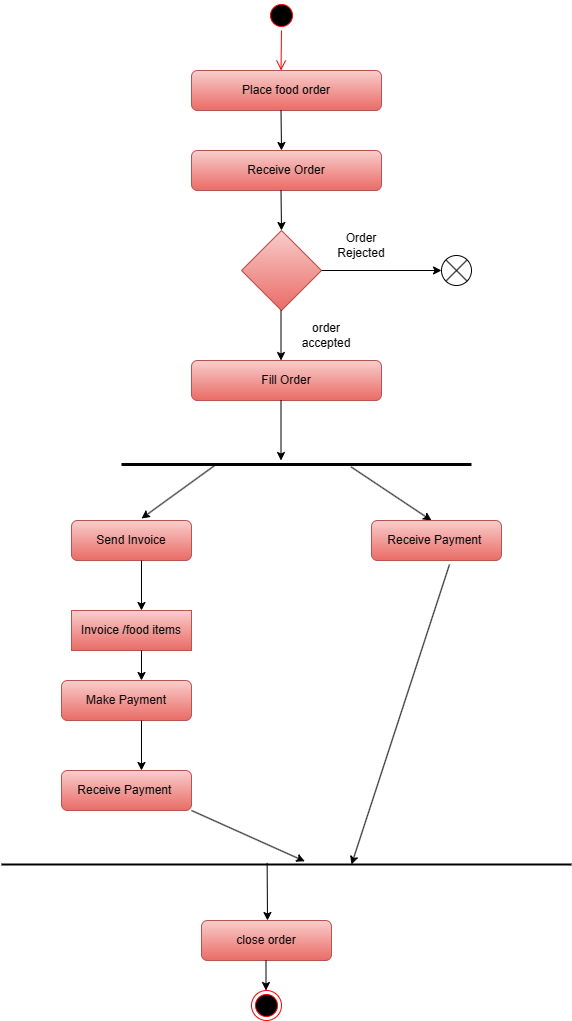

The diagram above was exported from draw.io. Its source (the exported page's mxGraphModel, read from the mxfile embedded in the PNG):
<mxGraphModel dx="1042" dy="569" grid="1" gridSize="10" guides="1" tooltips="1" connect="1" arrows="1" fold="1" page="1" pageScale="1" pageWidth="850" pageHeight="1100" math="0" shadow="0">
  <root>
    <mxCell id="0" />
    <mxCell id="1" parent="0" />
    <mxCell id="y318lAgQKFPnEf1UT_w2-3" value="" style="ellipse;html=1;shape=startState;fillColor=#000000;strokeColor=#ff0000;" vertex="1" parent="1">
      <mxGeometry x="395" y="30" width="30" height="30" as="geometry" />
    </mxCell>
    <mxCell id="y318lAgQKFPnEf1UT_w2-4" value="" style="edgeStyle=orthogonalEdgeStyle;html=1;verticalAlign=bottom;endArrow=open;endSize=8;strokeColor=#ff0000;rounded=0;exitX=0.5;exitY=1;exitDx=0;exitDy=0;" edge="1" source="y318lAgQKFPnEf1UT_w2-3" parent="1">
      <mxGeometry relative="1" as="geometry">
        <mxPoint x="409.5" y="100" as="targetPoint" />
        <mxPoint x="409.5" y="60" as="sourcePoint" />
        <Array as="points" />
      </mxGeometry>
    </mxCell>
    <mxCell id="y318lAgQKFPnEf1UT_w2-5" value="Place food order" style="rounded=1;whiteSpace=wrap;html=1;fillColor=#f8cecc;gradientColor=#ea6b66;strokeColor=#b85450;" vertex="1" parent="1">
      <mxGeometry x="320" y="100" width="190" height="40" as="geometry" />
    </mxCell>
    <mxCell id="y318lAgQKFPnEf1UT_w2-6" value="" style="endArrow=classic;html=1;rounded=0;" edge="1" parent="1">
      <mxGeometry width="50" height="50" relative="1" as="geometry">
        <mxPoint x="409.5" y="140" as="sourcePoint" />
        <mxPoint x="410" y="180" as="targetPoint" />
      </mxGeometry>
    </mxCell>
    <mxCell id="y318lAgQKFPnEf1UT_w2-7" value="Receive Order" style="rounded=1;whiteSpace=wrap;html=1;fillColor=#f8cecc;gradientColor=#ea6b66;strokeColor=#b85450;" vertex="1" parent="1">
      <mxGeometry x="320" y="180" width="190" height="40" as="geometry" />
    </mxCell>
    <mxCell id="y318lAgQKFPnEf1UT_w2-8" value="" style="rhombus;whiteSpace=wrap;html=1;fillColor=#f8cecc;gradientColor=#ea6b66;strokeColor=#b85450;" vertex="1" parent="1">
      <mxGeometry x="370" y="260" width="80" height="80" as="geometry" />
    </mxCell>
    <mxCell id="y318lAgQKFPnEf1UT_w2-9" value="" style="endArrow=classic;html=1;rounded=0;" edge="1" parent="1">
      <mxGeometry width="50" height="50" relative="1" as="geometry">
        <mxPoint x="409.5" y="220" as="sourcePoint" />
        <mxPoint x="410" y="260" as="targetPoint" />
      </mxGeometry>
    </mxCell>
    <mxCell id="y318lAgQKFPnEf1UT_w2-10" value="" style="endArrow=classic;html=1;rounded=0;" edge="1" parent="1">
      <mxGeometry width="50" height="50" relative="1" as="geometry">
        <mxPoint x="450" y="300" as="sourcePoint" />
        <mxPoint x="570" y="300" as="targetPoint" />
      </mxGeometry>
    </mxCell>
    <mxCell id="y318lAgQKFPnEf1UT_w2-11" value="" style="endArrow=classic;html=1;rounded=0;" edge="1" parent="1">
      <mxGeometry width="50" height="50" relative="1" as="geometry">
        <mxPoint x="409.5" y="340" as="sourcePoint" />
        <mxPoint x="409.5" y="390" as="targetPoint" />
      </mxGeometry>
    </mxCell>
    <mxCell id="y318lAgQKFPnEf1UT_w2-12" value="Fill Order" style="rounded=1;whiteSpace=wrap;html=1;fillColor=#f8cecc;gradientColor=#ea6b66;strokeColor=#b85450;" vertex="1" parent="1">
      <mxGeometry x="320" y="390" width="190" height="40" as="geometry" />
    </mxCell>
    <mxCell id="y318lAgQKFPnEf1UT_w2-13" value="Order Rejected" style="text;html=1;align=center;verticalAlign=middle;whiteSpace=wrap;rounded=0;" vertex="1" parent="1">
      <mxGeometry x="460" y="260" width="60" height="30" as="geometry" />
    </mxCell>
    <mxCell id="y318lAgQKFPnEf1UT_w2-14" value="order accepted" style="text;html=1;align=center;verticalAlign=middle;whiteSpace=wrap;rounded=0;" vertex="1" parent="1">
      <mxGeometry x="425" y="350" width="60" height="30" as="geometry" />
    </mxCell>
    <mxCell id="y318lAgQKFPnEf1UT_w2-15" value="" style="endArrow=classic;html=1;rounded=0;" edge="1" parent="1">
      <mxGeometry width="50" height="50" relative="1" as="geometry">
        <mxPoint x="409.5" y="430" as="sourcePoint" />
        <mxPoint x="409.5" y="490" as="targetPoint" />
      </mxGeometry>
    </mxCell>
    <mxCell id="y318lAgQKFPnEf1UT_w2-16" value="" style="line;strokeWidth=3;fillColor=none;align=left;verticalAlign=middle;spacingTop=-1;spacingLeft=3;spacingRight=3;rotatable=0;labelPosition=right;points=[];portConstraint=eastwest;strokeColor=inherit;" vertex="1" parent="1">
      <mxGeometry x="250" y="490" width="350" height="8" as="geometry" />
    </mxCell>
    <mxCell id="y318lAgQKFPnEf1UT_w2-17" value="" style="shape=sumEllipse;perimeter=ellipsePerimeter;html=1;backgroundOutline=1;" vertex="1" parent="1">
      <mxGeometry x="570" y="285" width="30" height="30" as="geometry" />
    </mxCell>
    <mxCell id="y318lAgQKFPnEf1UT_w2-18" value="" style="endArrow=classic;html=1;rounded=0;exitX=0.267;exitY=0.6;exitDx=0;exitDy=0;exitPerimeter=0;" edge="1" parent="1" source="y318lAgQKFPnEf1UT_w2-16">
      <mxGeometry width="50" height="50" relative="1" as="geometry">
        <mxPoint x="340" y="498" as="sourcePoint" />
        <mxPoint x="270" y="548" as="targetPoint" />
      </mxGeometry>
    </mxCell>
    <mxCell id="y318lAgQKFPnEf1UT_w2-19" value="" style="endArrow=classic;html=1;rounded=0;exitX=0.656;exitY=0.8;exitDx=0;exitDy=0;exitPerimeter=0;" edge="1" parent="1" source="y318lAgQKFPnEf1UT_w2-16">
      <mxGeometry width="50" height="50" relative="1" as="geometry">
        <mxPoint x="490" y="500" as="sourcePoint" />
        <mxPoint x="560" y="550" as="targetPoint" />
      </mxGeometry>
    </mxCell>
    <mxCell id="y318lAgQKFPnEf1UT_w2-20" value="Send Invoice" style="rounded=1;whiteSpace=wrap;html=1;fillColor=#f8cecc;gradientColor=#ea6b66;strokeColor=#b85450;" vertex="1" parent="1">
      <mxGeometry x="200" y="550" width="120" height="40" as="geometry" />
    </mxCell>
    <mxCell id="y318lAgQKFPnEf1UT_w2-21" value="" style="endArrow=classic;html=1;rounded=0;" edge="1" parent="1">
      <mxGeometry width="50" height="50" relative="1" as="geometry">
        <mxPoint x="270" y="590" as="sourcePoint" />
        <mxPoint x="270" y="640" as="targetPoint" />
      </mxGeometry>
    </mxCell>
    <mxCell id="y318lAgQKFPnEf1UT_w2-22" value="Invoice /food items" style="rounded=0;whiteSpace=wrap;html=1;fillColor=#f8cecc;gradientColor=#ea6b66;strokeColor=#b85450;" vertex="1" parent="1">
      <mxGeometry x="200" y="640" width="120" height="40" as="geometry" />
    </mxCell>
    <mxCell id="y318lAgQKFPnEf1UT_w2-24" value="" style="endArrow=classic;html=1;rounded=0;" edge="1" parent="1">
      <mxGeometry width="50" height="50" relative="1" as="geometry">
        <mxPoint x="270" y="680" as="sourcePoint" />
        <mxPoint x="270" y="710" as="targetPoint" />
      </mxGeometry>
    </mxCell>
    <mxCell id="y318lAgQKFPnEf1UT_w2-25" value="Make Payment" style="rounded=1;whiteSpace=wrap;html=1;fillColor=#f8cecc;gradientColor=#ea6b66;strokeColor=#b85450;" vertex="1" parent="1">
      <mxGeometry x="190" y="710" width="130" height="40" as="geometry" />
    </mxCell>
    <mxCell id="y318lAgQKFPnEf1UT_w2-26" value="" style="endArrow=classic;html=1;rounded=0;" edge="1" parent="1">
      <mxGeometry width="50" height="50" relative="1" as="geometry">
        <mxPoint x="270" y="750" as="sourcePoint" />
        <mxPoint x="270" y="800" as="targetPoint" />
      </mxGeometry>
    </mxCell>
    <mxCell id="y318lAgQKFPnEf1UT_w2-27" value="Receive Payment&amp;nbsp;" style="rounded=1;whiteSpace=wrap;html=1;fillColor=#f8cecc;gradientColor=#ea6b66;strokeColor=#b85450;" vertex="1" parent="1">
      <mxGeometry x="190" y="800" width="130" height="40" as="geometry" />
    </mxCell>
    <mxCell id="y318lAgQKFPnEf1UT_w2-28" value="Receive Payment&amp;nbsp;" style="rounded=1;whiteSpace=wrap;html=1;fillColor=#f8cecc;gradientColor=#ea6b66;strokeColor=#b85450;" vertex="1" parent="1">
      <mxGeometry x="500" y="550" width="130" height="40" as="geometry" />
    </mxCell>
    <mxCell id="y318lAgQKFPnEf1UT_w2-30" value="" style="line;strokeWidth=2;fillColor=none;align=left;verticalAlign=middle;spacingTop=-1;spacingLeft=3;spacingRight=3;rotatable=0;labelPosition=right;points=[];portConstraint=eastwest;strokeColor=inherit;" vertex="1" parent="1">
      <mxGeometry x="130" y="890" width="570" height="8" as="geometry" />
    </mxCell>
    <mxCell id="y318lAgQKFPnEf1UT_w2-31" value="" style="endArrow=classic;html=1;rounded=0;entryX=0.532;entryY=0.1;entryDx=0;entryDy=0;entryPerimeter=0;exitX=1;exitY=1;exitDx=0;exitDy=0;" edge="1" parent="1" source="y318lAgQKFPnEf1UT_w2-27" target="y318lAgQKFPnEf1UT_w2-30">
      <mxGeometry width="50" height="50" relative="1" as="geometry">
        <mxPoint x="400" y="840" as="sourcePoint" />
        <mxPoint x="450" y="790" as="targetPoint" />
      </mxGeometry>
    </mxCell>
    <mxCell id="y318lAgQKFPnEf1UT_w2-32" value="" style="endArrow=classic;html=1;rounded=0;exitX=0.6;exitY=1.1;exitDx=0;exitDy=0;exitPerimeter=0;" edge="1" parent="1" source="y318lAgQKFPnEf1UT_w2-28">
      <mxGeometry width="50" height="50" relative="1" as="geometry">
        <mxPoint x="400" y="840" as="sourcePoint" />
        <mxPoint x="480" y="894" as="targetPoint" />
      </mxGeometry>
    </mxCell>
    <mxCell id="y318lAgQKFPnEf1UT_w2-33" value="" style="endArrow=classic;html=1;rounded=0;exitX=0.466;exitY=0.3;exitDx=0;exitDy=0;exitPerimeter=0;" edge="1" parent="1" source="y318lAgQKFPnEf1UT_w2-30">
      <mxGeometry width="50" height="50" relative="1" as="geometry">
        <mxPoint x="395" y="898" as="sourcePoint" />
        <mxPoint x="396" y="950" as="targetPoint" />
      </mxGeometry>
    </mxCell>
    <mxCell id="y318lAgQKFPnEf1UT_w2-34" value="close order" style="rounded=1;whiteSpace=wrap;html=1;fillColor=#f8cecc;gradientColor=#ea6b66;strokeColor=#b85450;" vertex="1" parent="1">
      <mxGeometry x="330" y="950" width="130" height="40" as="geometry" />
    </mxCell>
    <mxCell id="y318lAgQKFPnEf1UT_w2-35" value="" style="endArrow=classic;html=1;rounded=0;" edge="1" parent="1">
      <mxGeometry width="50" height="50" relative="1" as="geometry">
        <mxPoint x="394.5" y="990" as="sourcePoint" />
        <mxPoint x="394.5" y="1020" as="targetPoint" />
      </mxGeometry>
    </mxCell>
    <mxCell id="y318lAgQKFPnEf1UT_w2-36" value="" style="ellipse;html=1;shape=endState;fillColor=#000000;strokeColor=#ff0000;" vertex="1" parent="1">
      <mxGeometry x="380" y="1020" width="30" height="30" as="geometry" />
    </mxCell>
  </root>
</mxGraphModel>